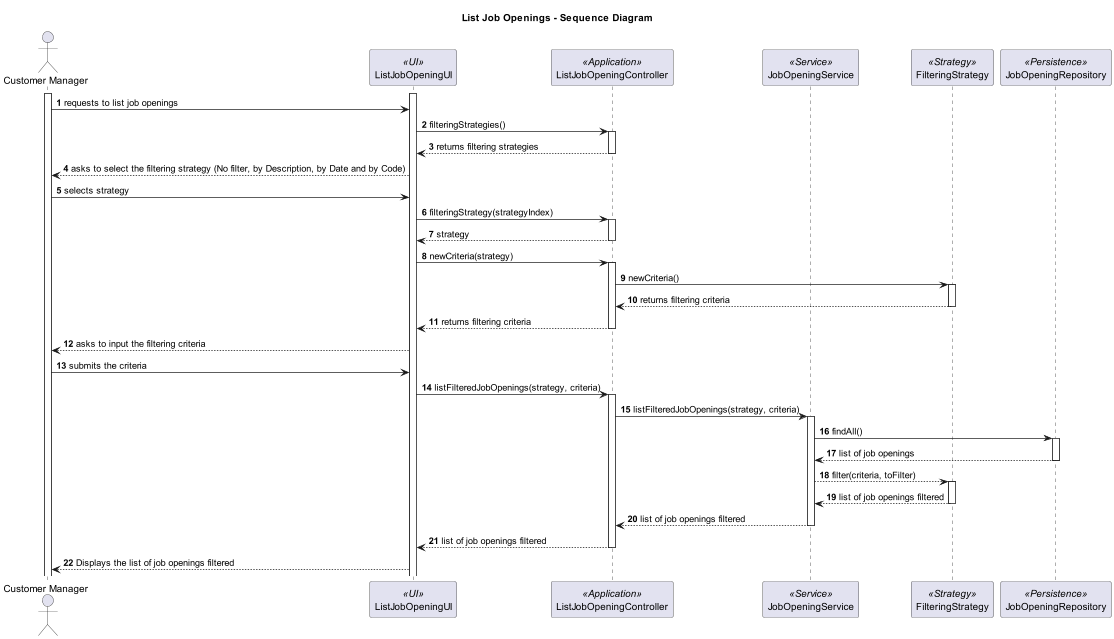

The diagram above was rendered by PlantUML. Its source (embedded in the PNG):
@startuml

title List Job Openings - Sequence Diagram

autonumber
actor "Customer Manager" as M
participant ListJobOpeningUI  as UI <<UI>>
participant ListJobOpeningController as Controller <<Application>>
participant JobOpeningService as JService <<Service>>
participant FilteringStrategy as FS <<Strategy>>
participant JobOpeningRepository as JRepo <<Persistence>>

activate M
activate UI

M -> UI : requests to list job openings

UI -> Controller : filteringStrategies()

activate Controller

Controller --> UI : returns filtering strategies

deactivate Controller

UI --> M :  asks to select the filtering strategy (No filter, by Description, by Date and by Code)

M -> UI : selects strategy

UI -> Controller : filteringStrategy(strategyIndex)

activate Controller

Controller --> UI : strategy

deactivate Controller

UI -> Controller : newCriteria(strategy)

activate Controller

Controller -> FS : newCriteria()

activate FS

FS --> Controller : returns filtering criteria



deactivate FS

Controller --> UI : returns filtering criteria


deactivate Controller

UI --> M : asks to input the filtering criteria

M -> UI : submits the criteria

UI -> Controller : listFilteredJobOpenings(strategy, criteria)

activate Controller

Controller -> JService : listFilteredJobOpenings(strategy, criteria)

activate JService

JService -> JRepo : findAll()

activate JRepo

JRepo --> JService : list of job openings

deactivate JRepo

JService --> FS : filter(criteria, toFilter)

activate FS

FS --> JService : list of job openings filtered

deactivate FS


JService --> Controller : list of job openings filtered

deactivate JService



deactivate JRepo

Controller --> UI : list of job openings filtered

deactivate Controller

UI --> M : Displays the list of job openings filtered




@enduml